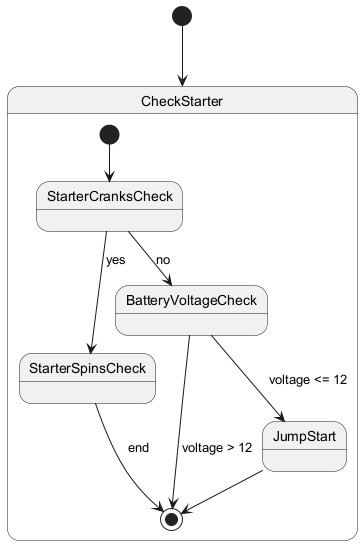

The diagram above was rendered by PlantUML. Its source (embedded in the PNG):
@startuml
[*] --> CheckStarter

state CheckStarter {
    [*] --> StarterCranksCheck
    StarterCranksCheck --> StarterSpinsCheck : yes
    StarterCranksCheck --> BatteryVoltageCheck : no

    StarterSpinsCheck --> [*] : end

    BatteryVoltageCheck --> JumpStart : voltage <= 12
    BatteryVoltageCheck --> [*] : voltage > 12

    JumpStart --> [*]
}

@enduml